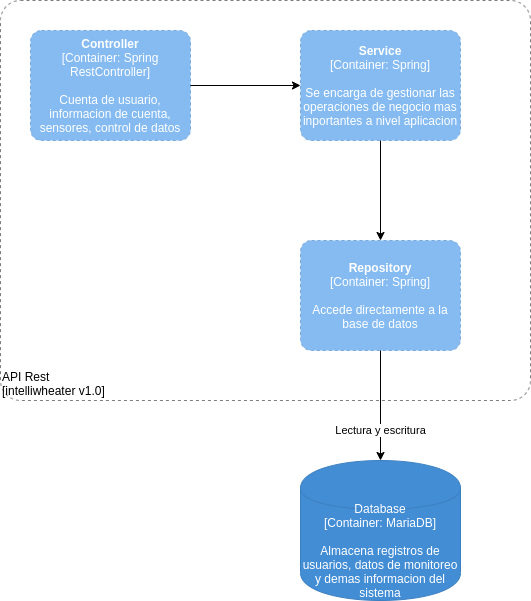

The diagram above was exported from draw.io. Its source (the exported page's mxGraphModel, read from the mxfile embedded in the PNG):
<mxGraphModel dx="595" dy="816" grid="1" gridSize="10" guides="1" tooltips="1" connect="1" arrows="1" fold="1" page="1" pageScale="1" pageWidth="827" pageHeight="1169" math="0" shadow="0">
  <root>
    <mxCell id="0" />
    <mxCell id="1" parent="0" />
    <object placeholders="1" c4Name="API Rest" c4Type="ExecutionEnvironment" c4Application="intelliwheater v1.0" label="&lt;div style=&quot;text-align: left&quot;&gt;%c4Name%&lt;/div&gt;&lt;div style=&quot;text-align: left&quot;&gt;[%c4Application%]&lt;/div&gt;" id="XP1u63-_opCttu_l2xCQ-4">
      <mxCell style="rounded=1;whiteSpace=wrap;html=1;labelBackgroundColor=none;fillColor=#ffffff;fontColor=#000000;align=left;arcSize=5;verticalAlign=bottom;metaEdit=1;metaData={&quot;c4Type&quot;:{&quot;editable&quot;:false}};points=[[0.25,0,0],[0.5,0,0],[0.75,0,0],[1,0.25,0],[1,0.5,0],[1,0.75,0],[0.75,1,0],[0.5,1,0],[0.25,1,0],[0,0.75,0],[0,0.5,0],[0,0.25,0]];dashed=1;strokeColor=#7D7D7D;" parent="1" vertex="1">
        <mxGeometry x="840" y="450" width="530" height="400" as="geometry" />
      </mxCell>
    </object>
    <object placeholders="1" c4Name="Controller" c4Type="Container" c4Technology="Spring RestController" c4Description="Cuenta de usuario, informacion de cuenta, sensores, control de datos" label="&lt;b&gt;%c4Name%&lt;/b&gt;&lt;div&gt;[%c4Type%: %c4Technology%]&lt;/div&gt;&lt;br&gt;&lt;div&gt;%c4Description%&lt;/div&gt;" id="XP1u63-_opCttu_l2xCQ-5">
      <mxCell style="rounded=1;whiteSpace=wrap;html=1;labelBackgroundColor=none;fillColor=#85BBF0;fontColor=#ffffff;align=center;arcSize=10;strokeColor=#78A8D8;metaEdit=1;metaData={&quot;c4Type&quot;:{&quot;editable&quot;:false}};points=[[0.25,0,0],[0.5,0,0],[0.75,0,0],[1,0.25,0],[1,0.5,0],[1,0.75,0],[0.75,1,0],[0.5,1,0],[0.25,1,0],[0,0.75,0],[0,0.5,0],[0,0.25,0]];dashed=1;" parent="1" vertex="1">
        <mxGeometry x="870" y="480" width="160" height="110.00000000000001" as="geometry" />
      </mxCell>
    </object>
    <object placeholders="1" c4Type="Database" c4Technology="MariaDB" c4Description="Almacena registros de&#10;usuarios, datos de monitoreo&#10;y demas informacion del sistema " label="%c4Type%&lt;div&gt;[Container:&amp;nbsp;%c4Technology%]&lt;/div&gt;&lt;br&gt;&lt;div&gt;%c4Description%&lt;/div&gt;" id="473daxlo9zB1Ig-0eZ_r-1">
      <mxCell style="shape=cylinder;whiteSpace=wrap;html=1;boundedLbl=1;rounded=0;labelBackgroundColor=none;fillColor=#438DD5;fontSize=12;fontColor=#ffffff;align=center;strokeColor=#3C7FC0;metaEdit=1;points=[[0.5,0,0],[1,0.25,0],[1,0.5,0],[1,0.75,0],[0.5,1,0],[0,0.75,0],[0,0.5,0],[0,0.25,0]];metaData={&quot;c4Type&quot;:{&quot;editable&quot;:false}};" parent="1" vertex="1">
        <mxGeometry x="1140" y="910" width="160" height="140" as="geometry" />
      </mxCell>
    </object>
    <object placeholders="1" c4Name="Service" c4Type="Container" c4Technology="Spring" c4Description="Se encarga de gestionar las operaciones de negocio mas inportantes a nivel aplicacion" label="&lt;b&gt;%c4Name%&lt;/b&gt;&lt;div&gt;[%c4Type%: %c4Technology%]&lt;/div&gt;&lt;br&gt;&lt;div&gt;%c4Description%&lt;/div&gt;" id="473daxlo9zB1Ig-0eZ_r-2">
      <mxCell style="rounded=1;whiteSpace=wrap;html=1;labelBackgroundColor=none;fillColor=#85BBF0;fontColor=#ffffff;align=center;arcSize=10;strokeColor=#78A8D8;metaEdit=1;metaData={&quot;c4Type&quot;:{&quot;editable&quot;:false}};points=[[0.25,0,0],[0.5,0,0],[0.75,0,0],[1,0.25,0],[1,0.5,0],[1,0.75,0],[0.75,1,0],[0.5,1,0],[0.25,1,0],[0,0.75,0],[0,0.5,0],[0,0.25,0]];dashed=1;" parent="1" vertex="1">
        <mxGeometry x="1140" y="480" width="160" height="110.00000000000001" as="geometry" />
      </mxCell>
    </object>
    <object placeholders="1" c4Name="Repository" c4Type="Container" c4Technology="Spring" c4Description="Accede directamente a la base de datos" label="&lt;b&gt;%c4Name%&lt;/b&gt;&lt;div&gt;[%c4Type%: %c4Technology%]&lt;/div&gt;&lt;br&gt;&lt;div&gt;%c4Description%&lt;/div&gt;" id="QgGQiSKht4BlCgueFAOL-1">
      <mxCell style="rounded=1;whiteSpace=wrap;html=1;labelBackgroundColor=none;fillColor=#85BBF0;fontColor=#ffffff;align=center;arcSize=10;strokeColor=#78A8D8;metaEdit=1;metaData={&quot;c4Type&quot;:{&quot;editable&quot;:false}};points=[[0.25,0,0],[0.5,0,0],[0.75,0,0],[1,0.25,0],[1,0.5,0],[1,0.75,0],[0.75,1,0],[0.5,1,0],[0.25,1,0],[0,0.75,0],[0,0.5,0],[0,0.25,0]];dashed=1;" vertex="1" parent="1">
        <mxGeometry x="1140" y="690" width="160" height="110.00000000000001" as="geometry" />
      </mxCell>
    </object>
    <mxCell id="QgGQiSKht4BlCgueFAOL-2" value="Lectura y escritura" style="endArrow=classic;html=1;exitX=0.5;exitY=1;exitDx=0;exitDy=0;exitPerimeter=0;" edge="1" parent="1" source="QgGQiSKht4BlCgueFAOL-1" target="473daxlo9zB1Ig-0eZ_r-1">
      <mxGeometry x="0.4545" width="50" height="50" relative="1" as="geometry">
        <mxPoint x="1210" y="810" as="sourcePoint" />
        <mxPoint x="1260" y="760" as="targetPoint" />
        <mxPoint as="offset" />
      </mxGeometry>
    </mxCell>
    <mxCell id="QgGQiSKht4BlCgueFAOL-3" value="" style="endArrow=classic;html=1;exitX=0.5;exitY=1;exitDx=0;exitDy=0;exitPerimeter=0;" edge="1" parent="1" source="473daxlo9zB1Ig-0eZ_r-2" target="QgGQiSKht4BlCgueFAOL-1">
      <mxGeometry width="50" height="50" relative="1" as="geometry">
        <mxPoint x="1210" y="810" as="sourcePoint" />
        <mxPoint x="1260" y="760" as="targetPoint" />
      </mxGeometry>
    </mxCell>
    <mxCell id="QgGQiSKht4BlCgueFAOL-4" value="" style="endArrow=classic;html=1;exitX=1;exitY=0.5;exitDx=0;exitDy=0;exitPerimeter=0;entryX=0;entryY=0.5;entryDx=0;entryDy=0;entryPerimeter=0;" edge="1" parent="1" source="XP1u63-_opCttu_l2xCQ-5" target="473daxlo9zB1Ig-0eZ_r-2">
      <mxGeometry width="50" height="50" relative="1" as="geometry">
        <mxPoint x="1210" y="810" as="sourcePoint" />
        <mxPoint x="1260" y="760" as="targetPoint" />
      </mxGeometry>
    </mxCell>
  </root>
</mxGraphModel>